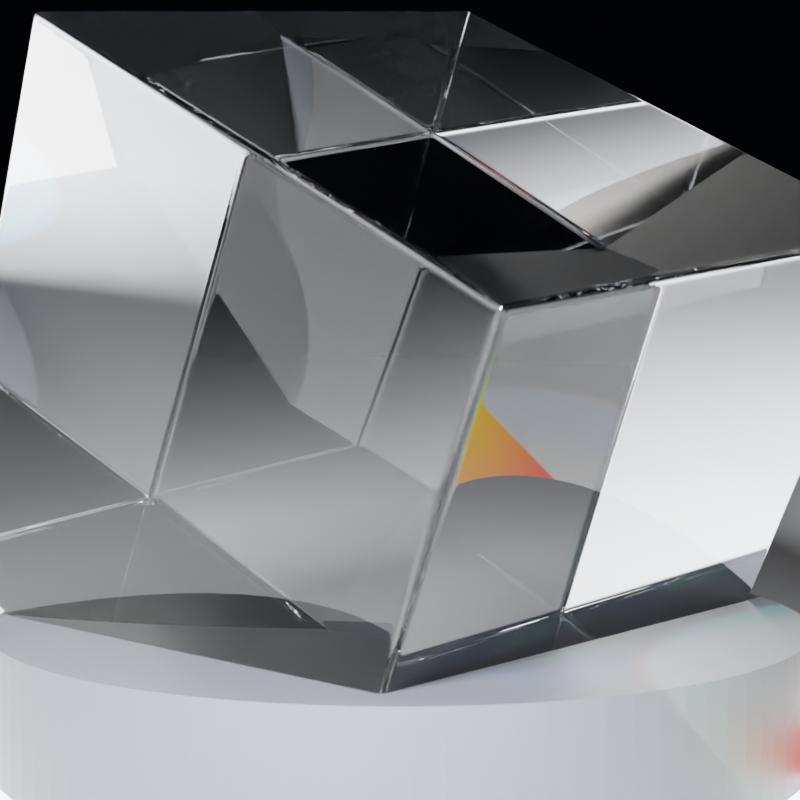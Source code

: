 # Source: agot-v05-podium-prism.blend  (saved by Blender 5.0.119; exported with 4.5.12 LTS)
import bpy
from mathutils import Matrix  # noqa: F401  (used for matrix-valued properties, if any)

bpy.ops.wm.read_factory_settings(use_empty=True)
scene = bpy.context.scene
scene.name = 'Scene'

# ---- collections
col_collection = bpy.data.collections.new('Collection'); scene.collection.children.link(col_collection)

# ---- materials (node trees are filled in below, after node groups)
mat_m_receiverfloor = bpy.data.materials.new('M_ReceiverFloor')
mat_m_agot_glass_dispersion = bpy.data.materials.new('M_AGOT_Glass_Dispersion')
mat_m_podiumgraphite = bpy.data.materials.new('M_PodiumGraphite')
mat_m_causticdecal = bpy.data.materials.new('M_CausticDecal')

# ---- material node trees
mat_m_receiverfloor.use_nodes = True; mat_m_receiverfloor.node_tree.nodes.clear()
_N = mat_m_receiverfloor.node_tree.nodes; _L = mat_m_receiverfloor.node_tree.links
n0 = _N.new('ShaderNodeOutputMaterial'); n0.name = 'Material Output'; n0.location = (0, 0)
n1 = _N.new('ShaderNodeBsdfPrincipled'); n1.name = 'Principled BSDF'; n1.location = (0, 0)
n1.inputs[0].default_value = (0.8, 0.82, 0.86, 1.0)
n1.inputs[2].default_value = 0.16
n1.inputs[13].default_value = 0.35
_L.new(n1.outputs[0], n0.inputs[0])
n0.is_active_output = True
mat_m_agot_glass_dispersion.use_nodes = True; mat_m_agot_glass_dispersion.node_tree.nodes.clear()
_N = mat_m_agot_glass_dispersion.node_tree.nodes; _L = mat_m_agot_glass_dispersion.node_tree.links
n0 = _N.new('ShaderNodeOutputMaterial'); n0.name = 'Material Output'; n0.location = (0, 0)
n1 = _N.new('ShaderNodeBsdfPrincipled'); n1.name = 'Principled BSDF'; n1.location = (0, 0)
n1.inputs[0].default_value = (1.0, 1.0, 1.0, 1.0)
n1.inputs[2].default_value = 0.006
n1.inputs[18].default_value = 1.0
n2 = _N.new('ShaderNodeVolumeAbsorption'); n2.name = 'Volume Absorption'; n2.location = (0, 0)
n2.inputs[0].default_value = (0.9, 0.96, 1.0, 1.0)
n2.inputs[1].default_value = 0.025
_L.new(n1.outputs[0], n0.inputs[0])
_L.new(n2.outputs[0], n0.inputs[1])
n0.is_active_output = True
mat_m_podiumgraphite.use_nodes = True; mat_m_podiumgraphite.node_tree.nodes.clear()
_N = mat_m_podiumgraphite.node_tree.nodes; _L = mat_m_podiumgraphite.node_tree.links
n0 = _N.new('ShaderNodeOutputMaterial'); n0.name = 'Material Output'; n0.location = (0, 0)
n1 = _N.new('ShaderNodeBsdfPrincipled'); n1.name = 'Principled BSDF'; n1.location = (0, 0)
n1.inputs[0].default_value = (0.06, 0.065, 0.075, 1.0)
n1.inputs[1].default_value = 0.08
n1.inputs[2].default_value = 0.38
_L.new(n1.outputs[0], n0.inputs[0])
n0.is_active_output = True
mat_m_causticdecal.use_nodes = True; mat_m_causticdecal.node_tree.nodes.clear()
_N = mat_m_causticdecal.node_tree.nodes; _L = mat_m_causticdecal.node_tree.links
n0 = _N.new('ShaderNodeOutputMaterial'); n0.name = 'Material Output'; n0.location = (0, 0)
n1 = _N.new('ShaderNodeTexCoord'); n1.name = 'Texture Coordinate'; n1.location = (0, 0)
n2 = _N.new('ShaderNodeMapping'); n2.name = 'Mapping'; n2.location = (0, 0)
n3 = _N.new('ShaderNodeTexGradient'); n3.name = 'Gradient Texture'; n3.location = (0, 0)
n4 = _N.new('ShaderNodeValToRGB'); n4.name = 'Color Ramp'; n4.location = (0, 0)
while len(n4.color_ramp.elements) > 1: n4.color_ramp.elements.remove(n4.color_ramp.elements[-1])
n4.color_ramp.elements[0].position = 0.05; n4.color_ramp.elements[0].color = (1.0, 0.05, 0.03, 1.0)
_e = n4.color_ramp.elements.new(0.33); _e.color = (1.0, 0.75, 0.05, 1.0)
_e = n4.color_ramp.elements.new(0.5); _e.color = (0.2, 1.0, 0.2, 1.0)
_e = n4.color_ramp.elements.new(0.67); _e.color = (0.15, 0.8, 1.0, 1.0)
_e = n4.color_ramp.elements.new(0.95); _e.color = (0.25, 0.2, 1.0, 1.0)
n5 = _N.new('ShaderNodeEmission'); n5.name = 'Emission'; n5.location = (0, 0)
n5.inputs[1].default_value = 4.8
n6 = _N.new('ShaderNodeBsdfTransparent'); n6.name = 'Transparent BSDF'; n6.location = (0, 0)
n7 = _N.new('ShaderNodeMath'); n7.name = 'Math'; n7.location = (0, 0)
n7.operation = 'MULTIPLY'
n7.inputs[1].default_value = 0.9
n8 = _N.new('ShaderNodeMixShader'); n8.name = 'Mix Shader'; n8.location = (0, 0)
_L.new(n1.outputs[3], n2.inputs[0])
_L.new(n2.outputs[0], n3.inputs[0])
_L.new(n3.outputs[1], n4.inputs[0])
_L.new(n4.outputs[0], n5.inputs[0])
_L.new(n4.outputs[1], n7.inputs[0])
_L.new(n7.outputs[0], n8.inputs[0])
_L.new(n6.outputs[0], n8.inputs[1])
_L.new(n5.outputs[0], n8.inputs[2])
_L.new(n8.outputs[0], n0.inputs[0])
n0.is_active_output = True

# ---- world
world_world = bpy.data.worlds.new('World'); scene.world = world_world
world_world.use_nodes = True; world_world.node_tree.nodes.clear()
_N = world_world.node_tree.nodes; _L = world_world.node_tree.links
n0 = _N.new('ShaderNodeOutputWorld'); n0.name = 'World Output'; n0.location = (200, 100)
n1 = _N.new('ShaderNodeBackground'); n1.name = 'Background'; n1.location = (-200, 100)
n1.inputs[0].default_value = (0.02, 0.025, 0.035, 1.0)
n1.inputs[1].default_value = 0.02
_L.new(n1.outputs[0], n0.inputs[0])
n0.is_active_output = True
world_world.color = (0.05088, 0.05088, 0.05088)
world_world.sun_shadow_jitter_overblur = 0.0

# ---- cameras
cam_camera = bpy.data.cameras.new('Camera')
cam_camera.clip_end = 100.0
cam_camera.lens = 78.0
cam_camera.ortho_scale = 7.314
cam_camera.dof.use_dof = True
cam_camera.dof.focus_distance = 6.0
cam_camera.dof.aperture_fstop = 3.2

# ---- lights
light_prism_key = bpy.data.lights.new('Prism_Key', 'AREA')
light_prism_key.energy = 2200.0
light_prism_key.shape = 'RECTANGLE'
light_prism_key.size = 1.6
light_prism_key.size_y = 0.22
light_warm_fill = bpy.data.lights.new('Warm_Fill', 'AREA')
light_warm_fill.color = (1.0, 0.97, 0.92)
light_warm_fill.energy = 100.0
light_warm_fill.shape = 'RECTANGLE'
light_warm_fill.size = 1.8
light_warm_fill.size_y = 1.0
light_cool_rim = bpy.data.lights.new('Cool_Rim', 'AREA')
light_cool_rim.color = (0.85, 0.92, 1.0)
light_cool_rim.energy = 260.0
light_cool_rim.shape = 'RECTANGLE'
light_cool_rim.size = 1.4
light_cool_rim.size_y = 0.4
light_cast_r = bpy.data.lights.new('Cast_R', 'SPOT')
light_cast_r.color = (1.0, 0.06, 0.05)
light_cast_r.energy = 1400.0
light_cast_r.spot_blend = 0.08
light_cast_r.spot_size = 0.1396
light_cast_g = bpy.data.lights.new('Cast_G', 'SPOT')
light_cast_g.color = (0.15, 1.0, 0.1)
light_cast_g.energy = 1300.0
light_cast_g.spot_blend = 0.08
light_cast_g.spot_size = 0.1396
light_cast_b = bpy.data.lights.new('Cast_B', 'SPOT')
light_cast_b.color = (0.12, 0.35, 1.0)
light_cast_b.energy = 1400.0
light_cast_b.spot_blend = 0.08
light_cast_b.spot_size = 0.1396
light_spec_r = bpy.data.lights.new('Spec_R', 'SPOT')
light_spec_r.color = (1.0, 0.05, 0.03)
light_spec_r.energy = 2200.0
light_spec_r.spot_blend = 0.05
light_spec_r.spot_size = 0.2094
light_spec_g = bpy.data.lights.new('Spec_G', 'SPOT')
light_spec_g.color = (0.2, 1.0, 0.1)
light_spec_g.energy = 2000.0
light_spec_g.spot_blend = 0.05
light_spec_g.spot_size = 0.2094
light_spec_b = bpy.data.lights.new('Spec_B', 'SPOT')
light_spec_b.color = (0.1, 0.45, 1.0)
light_spec_b.energy = 2200.0
light_spec_b.spot_blend = 0.05
light_spec_b.spot_size = 0.2094

# ---- meshes
me_plane = bpy.data.meshes.new('Plane')
me_plane.from_pydata([(-6.0, -6.0, 0.0), (6.0, -6.0, 0.0), (-6.0, 6.0, 0.0), (6.0, 6.0, 0.0)], [], [(0, 1, 3, 2)])
_uv = me_plane.uv_layers.new(name='UVMap')
_uv.uv.foreach_set('vector', [0.0, 0.0, 1.0, 0.0, 1.0, 1.0, 0.0, 1.0])
me_plane.materials.append(mat_m_receiverfloor)
me_plane.update()
me_cube_001 = bpy.data.meshes.new('Cube.001')
me_cube_001.from_pydata([(-1.1, -1.1, -1.1), (-1.1, -1.1, 1.1), (-1.1, 1.1, -1.1), (-1.1, 1.1, 1.1), (1.1, -1.1, -1.1), (1.1, -1.1, 1.1), (1.1, 1.1, -1.1), (1.1, 1.1, 1.1)], [], [(0, 1, 3, 2), (2, 3, 7, 6), (6, 7, 5, 4), (4, 5, 1, 0), (2, 6, 4, 0), (7, 3, 1, 5)])
_uv = me_cube_001.uv_layers.new(name='UVMap')
_uv.uv.foreach_set('vector', [0.375, 0.0, 0.625, 0.0, 0.625, 0.25, 0.375, 0.25, 0.375, 0.25, 0.625, 0.25, 0.625, 0.5, 0.375, 0.5, 0.375, 0.5, 0.625, 0.5, 0.625, 0.75, 0.375, 0.75, 0.375, 0.75, 0.625, 0.75, 0.625, 1.0, 0.375, 1.0, 0.125, 0.5, 0.375, 0.5, 0.375, 0.75, 0.125, 0.75, 0.625, 0.5, 0.875, 0.5, 0.875, 0.75, 0.625, 0.75])
me_cube_001.materials.append(mat_m_agot_glass_dispersion)
me_cube_001.update()
me_cylinder = bpy.data.meshes.new('Cylinder')
me_cylinder.from_pydata([(0.0, 1.08, -0.17), (0.0, 1.08, 0.17), (0.07064, 1.078, -0.17), (0.07064, 1.078, 0.17), (0.141, 1.071, -0.17), (0.141, 1.071, 0.17), (0.2107, 1.059, -0.17), (0.2107, 1.059, 0.17), (0.2795, 1.043, -0.17), (0.2795, 1.043, 0.17), (0.3472, 1.023, -0.17), (0.3472, 1.023, 0.17), (0.4133, 0.9978, -0.17), (0.4133, 0.9978, 0.17), (0.4777, 0.9686, -0.17), (0.4777, 0.9686, 0.17), (0.54, 0.9353, -0.17), (0.54, 0.9353, 0.17), (0.6, 0.898, -0.17), (0.6, 0.898, 0.17), (0.6575, 0.8568, -0.17), (0.6575, 0.8568, 0.17), (0.7121, 0.812, -0.17), (0.7121, 0.812, 0.17), (0.7637, 0.7637, -0.17), (0.7637, 0.7637, 0.17), (0.812, 0.7121, -0.17), (0.812, 0.7121, 0.17), (0.8568, 0.6575, -0.17), (0.8568, 0.6575, 0.17), (0.898, 0.6, -0.17), (0.898, 0.6, 0.17), (0.9353, 0.54, -0.17), (0.9353, 0.54, 0.17), (0.9686, 0.4777, -0.17), (0.9686, 0.4777, 0.17), (0.9978, 0.4133, -0.17), (0.9978, 0.4133, 0.17), (1.023, 0.3472, -0.17), (1.023, 0.3472, 0.17), (1.043, 0.2795, -0.17), (1.043, 0.2795, 0.17), (1.059, 0.2107, -0.17), (1.059, 0.2107, 0.17), (1.071, 0.141, -0.17), (1.071, 0.141, 0.17), (1.078, 0.07064, -0.17), (1.078, 0.07064, 0.17), (1.08, 0.0, -0.17), (1.08, 0.0, 0.17), (1.078, -0.07064, -0.17), (1.078, -0.07064, 0.17), (1.071, -0.141, -0.17), (1.071, -0.141, 0.17), (1.059, -0.2107, -0.17), (1.059, -0.2107, 0.17), (1.043, -0.2795, -0.17), (1.043, -0.2795, 0.17), (1.023, -0.3472, -0.17), (1.023, -0.3472, 0.17), (0.9978, -0.4133, -0.17), (0.9978, -0.4133, 0.17), (0.9686, -0.4777, -0.17), (0.9686, -0.4777, 0.17), (0.9353, -0.54, -0.17), (0.9353, -0.54, 0.17), (0.898, -0.6, -0.17), (0.898, -0.6, 0.17), (0.8568, -0.6575, -0.17), (0.8568, -0.6575, 0.17), (0.812, -0.7121, -0.17), (0.812, -0.7121, 0.17), (0.7637, -0.7637, -0.17), (0.7637, -0.7637, 0.17), (0.7121, -0.812, -0.17), (0.7121, -0.812, 0.17), (0.6575, -0.8568, -0.17), (0.6575, -0.8568, 0.17), (0.6, -0.898, -0.17), (0.6, -0.898, 0.17), (0.54, -0.9353, -0.17), (0.54, -0.9353, 0.17), (0.4777, -0.9686, -0.17), (0.4777, -0.9686, 0.17), (0.4133, -0.9978, -0.17), (0.4133, -0.9978, 0.17), (0.3472, -1.023, -0.17), (0.3472, -1.023, 0.17), (0.2795, -1.043, -0.17), (0.2795, -1.043, 0.17), (0.2107, -1.059, -0.17), (0.2107, -1.059, 0.17), (0.141, -1.071, -0.17), (0.141, -1.071, 0.17), (0.07064, -1.078, -0.17), (0.07064, -1.078, 0.17), (0.0, -1.08, -0.17), (0.0, -1.08, 0.17), (-0.07064, -1.078, -0.17), (-0.07064, -1.078, 0.17), (-0.141, -1.071, -0.17), (-0.141, -1.071, 0.17), (-0.2107, -1.059, -0.17), (-0.2107, -1.059, 0.17), (-0.2795, -1.043, -0.17), (-0.2795, -1.043, 0.17), (-0.3472, -1.023, -0.17), (-0.3472, -1.023, 0.17), (-0.4133, -0.9978, -0.17), (-0.4133, -0.9978, 0.17), (-0.4777, -0.9686, -0.17), (-0.4777, -0.9686, 0.17), (-0.54, -0.9353, -0.17), (-0.54, -0.9353, 0.17), (-0.6, -0.898, -0.17), (-0.6, -0.898, 0.17), (-0.6575, -0.8568, -0.17), (-0.6575, -0.8568, 0.17), (-0.7121, -0.812, -0.17), (-0.7121, -0.812, 0.17), (-0.7637, -0.7637, -0.17), (-0.7637, -0.7637, 0.17), (-0.812, -0.7121, -0.17), (-0.812, -0.7121, 0.17), (-0.8568, -0.6575, -0.17), (-0.8568, -0.6575, 0.17), (-0.898, -0.6, -0.17), (-0.898, -0.6, 0.17), (-0.9353, -0.54, -0.17), (-0.9353, -0.54, 0.17), (-0.9686, -0.4777, -0.17), (-0.9686, -0.4777, 0.17), (-0.9978, -0.4133, -0.17), (-0.9978, -0.4133, 0.17), (-1.023, -0.3472, -0.17), (-1.023, -0.3472, 0.17), (-1.043, -0.2795, -0.17), (-1.043, -0.2795, 0.17), (-1.059, -0.2107, -0.17), (-1.059, -0.2107, 0.17), (-1.071, -0.141, -0.17), (-1.071, -0.141, 0.17), (-1.078, -0.07064, -0.17), (-1.078, -0.07064, 0.17), (-1.08, 0.0, -0.17), (-1.08, 0.0, 0.17), (-1.078, 0.07064, -0.17), (-1.078, 0.07064, 0.17), (-1.071, 0.141, -0.17), (-1.071, 0.141, 0.17), (-1.059, 0.2107, -0.17), (-1.059, 0.2107, 0.17), (-1.043, 0.2795, -0.17), (-1.043, 0.2795, 0.17), (-1.023, 0.3472, -0.17), (-1.023, 0.3472, 0.17), (-0.9978, 0.4133, -0.17), (-0.9978, 0.4133, 0.17), (-0.9686, 0.4777, -0.17), (-0.9686, 0.4777, 0.17), (-0.9353, 0.54, -0.17), (-0.9353, 0.54, 0.17), (-0.898, 0.6, -0.17), (-0.898, 0.6, 0.17), (-0.8568, 0.6575, -0.17), (-0.8568, 0.6575, 0.17), (-0.812, 0.7121, -0.17), (-0.812, 0.7121, 0.17), (-0.7637, 0.7637, -0.17), (-0.7637, 0.7637, 0.17), (-0.7121, 0.812, -0.17), (-0.7121, 0.812, 0.17), (-0.6575, 0.8568, -0.17), (-0.6575, 0.8568, 0.17), (-0.6, 0.898, -0.17), (-0.6, 0.898, 0.17), (-0.54, 0.9353, -0.17), (-0.54, 0.9353, 0.17), (-0.4777, 0.9686, -0.17), (-0.4777, 0.9686, 0.17), (-0.4133, 0.9978, -0.17), (-0.4133, 0.9978, 0.17), (-0.3472, 1.023, -0.17), (-0.3472, 1.023, 0.17), (-0.2795, 1.043, -0.17), (-0.2795, 1.043, 0.17), (-0.2107, 1.059, -0.17), (-0.2107, 1.059, 0.17), (-0.141, 1.071, -0.17), (-0.141, 1.071, 0.17), (-0.07064, 1.078, -0.17), (-0.07064, 1.078, 0.17)], [], [(0, 1, 3, 2), (2, 3, 5, 4), (4, 5, 7, 6), (6, 7, 9, 8), (8, 9, 11, 10), (10, 11, 13, 12), (12, 13, 15, 14), (14, 15, 17, 16), (16, 17, 19, 18), (18, 19, 21, 20), (20, 21, 23, 22), (22, 23, 25, 24), (24, 25, 27, 26), (26, 27, 29, 28), (28, 29, 31, 30), (30, 31, 33, 32), (32, 33, 35, 34), (34, 35, 37, 36), (36, 37, 39, 38), (38, 39, 41, 40), (40, 41, 43, 42), (42, 43, 45, 44), (44, 45, 47, 46), (46, 47, 49, 48), (48, 49, 51, 50), (50, 51, 53, 52), (52, 53, 55, 54), (54, 55, 57, 56), (56, 57, 59, 58), (58, 59, 61, 60), (60, 61, 63, 62), (62, 63, 65, 64), (64, 65, 67, 66), (66, 67, 69, 68), (68, 69, 71, 70), (70, 71, 73, 72), (72, 73, 75, 74), (74, 75, 77, 76), (76, 77, 79, 78), (78, 79, 81, 80), (80, 81, 83, 82), (82, 83, 85, 84), (84, 85, 87, 86), (86, 87, 89, 88), (88, 89, 91, 90), (90, 91, 93, 92), (92, 93, 95, 94), (94, 95, 97, 96), (96, 97, 99, 98), (98, 99, 101, 100), (100, 101, 103, 102), (102, 103, 105, 104), (104, 105, 107, 106), (106, 107, 109, 108), (108, 109, 111, 110), (110, 111, 113, 112), (112, 113, 115, 114), (114, 115, 117, 116), (116, 117, 119, 118), (118, 119, 121, 120), (120, 121, 123, 122), (122, 123, 125, 124), (124, 125, 127, 126), (126, 127, 129, 128), (128, 129, 131, 130), (130, 131, 133, 132), (132, 133, 135, 134), (134, 135, 137, 136), (136, 137, 139, 138), (138, 139, 141, 140), (140, 141, 143, 142), (142, 143, 145, 144), (144, 145, 147, 146), (146, 147, 149, 148), (148, 149, 151, 150), (150, 151, 153, 152), (152, 153, 155, 154), (154, 155, 157, 156), (156, 157, 159, 158), (158, 159, 161, 160), (160, 161, 163, 162), (162, 163, 165, 164), (164, 165, 167, 166), (166, 167, 169, 168), (168, 169, 171, 170), (170, 171, 173, 172), (172, 173, 175, 174), (174, 175, 177, 176), (176, 177, 179, 178), (178, 179, 181, 180), (180, 181, 183, 182), (182, 183, 185, 184), (184, 185, 187, 186), (186, 187, 189, 188), (3, 1, 191, 189, 187, 185, 183, 181, 179, 177, 175, 173, 171, 169, 167, 165, 163, 161, 159, 157, 155, 153, 151, 149, 147, 145, 143, 141, 139, 137, 135, 133, 131, 129, 127, 125, 123, 121, 119, 117, 115, 113, 111, 109, 107, 105, 103, 101, 99, 97, 95, 93, 91, 89, 87, 85, 83, 81, 79, 77, 75, 73, 71, 69, 67, 65, 63, 61, 59, 57, 55, 53, 51, 49, 47, 45, 43, 41, 39, 37, 35, 33, 31, 29, 27, 25, 23, 21, 19, 17, 15, 13, 11, 9, 7, 5), (188, 189, 191, 190), (190, 191, 1, 0), (0, 2, 4, 6, 8, 10, 12, 14, 16, 18, 20, 22, 24, 26, 28, 30, 32, 34, 36, 38, 40, 42, 44, 46, 48, 50, 52, 54, 56, 58, 60, 62, 64, 66, 68, 70, 72, 74, 76, 78, 80, 82, 84, 86, 88, 90, 92, 94, 96, 98, 100, 102, 104, 106, 108, 110, 112, 114, 116, 118, 120, 122, 124, 126, 128, 130, 132, 134, 136, 138, 140, 142, 144, 146, 148, 150, 152, 154, 156, 158, 160, 162, 164, 166, 168, 170, 172, 174, 176, 178, 180, 182, 184, 186, 188, 190)])
_uv = me_cylinder.uv_layers.new(name='UVMap')
_uv.uv.foreach_set('vector', [1.0, 0.5, 1.0, 1.0, 0.9896, 1.0, 0.9896, 0.5, 0.9896, 0.5, 0.9896, 1.0, 0.9792, 1.0, 0.9792, 0.5, 0.9792, 0.5, 0.9792, 1.0, 0.9687, 1.0, 0.9687, 0.5, 0.9687, 0.5, 0.9687, 1.0, 0.9583, 1.0, 0.9583, 0.5, 0.9583, 0.5, 0.9583, 1.0, 0.9479, 1.0, 0.9479, 0.5, 0.9479, 0.5, 0.9479, 1.0, 0.9375, 1.0, 0.9375, 0.5, 0.9375, 0.5, 0.9375, 1.0, 0.9271, 1.0, 0.9271, 0.5, 0.9271, 0.5, 0.9271, 1.0, 0.9167, 1.0, 0.9167, 0.5, 0.9167, 0.5, 0.9167, 1.0, 0.9062, 1.0, 0.9062, 0.5, 0.9062, 0.5, 0.9062, 1.0, 0.8958, 1.0, 0.8958, 0.5, 0.8958, 0.5, 0.8958, 1.0, 0.8854, 1.0, 0.8854, 0.5, 0.8854, 0.5, 0.8854, 1.0, 0.875, 1.0, 0.875, 0.5, 0.875, 0.5, 0.875, 1.0, 0.8646, 1.0, 0.8646, 0.5, 0.8646, 0.5, 0.8646, 1.0, 0.8542, 1.0, 0.8542, 0.5, 0.8542, 0.5, 0.8542, 1.0, 0.8437, 1.0, 0.8437, 0.5, 0.8437, 0.5, 0.8437, 1.0, 0.8333, 1.0, 0.8333, 0.5, 0.8333, 0.5, 0.8333, 1.0, 0.8229, 1.0, 0.8229, 0.5, 0.8229, 0.5, 0.8229, 1.0, 0.8125, 1.0, 0.8125, 0.5, 0.8125, 0.5, 0.8125, 1.0, 0.8021, 1.0, 0.8021, 0.5, 0.8021, 0.5, 0.8021, 1.0, 0.7917, 1.0, 0.7917, 0.5, 0.7917, 0.5, 0.7917, 1.0, 0.7812, 1.0, 0.7812, 0.5, 0.7812, 0.5, 0.7812, 1.0, 0.7708, 1.0, 0.7708, 0.5, 0.7708, 0.5, 0.7708, 1.0, 0.7604, 1.0, 0.7604, 0.5, 0.7604, 0.5, 0.7604, 1.0, 0.75, 1.0, 0.75, 0.5, 0.75, 0.5, 0.75, 1.0, 0.7396, 1.0, 0.7396, 0.5, 0.7396, 0.5, 0.7396, 1.0, 0.7292, 1.0, 0.7292, 0.5, 0.7292, 0.5, 0.7292, 1.0, 0.7187, 1.0, 0.7187, 0.5, 0.7187, 0.5, 0.7187, 1.0, 0.7083, 1.0, 0.7083, 0.5, 0.7083, 0.5, 0.7083, 1.0, 0.6979, 1.0, 0.6979, 0.5, 0.6979, 0.5, 0.6979, 1.0, 0.6875, 1.0, 0.6875, 0.5, 0.6875, 0.5, 0.6875, 1.0, 0.6771, 1.0, 0.6771, 0.5, 0.6771, 0.5, 0.6771, 1.0, 0.6667, 1.0, 0.6667, 0.5, 0.6667, 0.5, 0.6667, 1.0, 0.6562, 1.0, 0.6562, 0.5, 0.6562, 0.5, 0.6562, 1.0, 0.6458, 1.0, 0.6458, 0.5, 0.6458, 0.5, 0.6458, 1.0, 0.6354, 1.0, 0.6354, 0.5, 0.6354, 0.5, 0.6354, 1.0, 0.625, 1.0, 0.625, 0.5, 0.625, 0.5, 0.625, 1.0, 0.6146, 1.0, 0.6146, 0.5, 0.6146, 0.5, 0.6146, 1.0, 0.6042, 1.0, 0.6042, 0.5, 0.6042, 0.5, 0.6042, 1.0, 0.5937, 1.0, 0.5937, 0.5, 0.5937, 0.5, 0.5937, 1.0, 0.5833, 1.0, 0.5833, 0.5, 0.5833, 0.5, 0.5833, 1.0, 0.5729, 1.0, 0.5729, 0.5, 0.5729, 0.5, 0.5729, 1.0, 0.5625, 1.0, 0.5625, 0.5, 0.5625, 0.5, 0.5625, 1.0, 0.5521, 1.0, 0.5521, 0.5, 0.5521, 0.5, 0.5521, 1.0, 0.5417, 1.0, 0.5417, 0.5, 0.5417, 0.5, 0.5417, 1.0, 0.5312, 1.0, 0.5312, 0.5, 0.5312, 0.5, 0.5312, 1.0, 0.5208, 1.0, 0.5208, 0.5, 0.5208, 0.5, 0.5208, 1.0, 0.5104, 1.0, 0.5104, 0.5, 0.5104, 0.5, 0.5104, 1.0, 0.5, 1.0, 0.5, 0.5, 0.5, 0.5, 0.5, 1.0, 0.4896, 1.0, 0.4896, 0.5, 0.4896, 0.5, 0.4896, 1.0, 0.4792, 1.0, 0.4792, 0.5, 0.4792, 0.5, 0.4792, 1.0, 0.4687, 1.0, 0.4687, 0.5, 0.4687, 0.5, 0.4687, 1.0, 0.4583, 1.0, 0.4583, 0.5, 0.4583, 0.5, 0.4583, 1.0, 0.4479, 1.0, 0.4479, 0.5, 0.4479, 0.5, 0.4479, 1.0, 0.4375, 1.0, 0.4375, 0.5, 0.4375, 0.5, 0.4375, 1.0, 0.4271, 1.0, 0.4271, 0.5, 0.4271, 0.5, 0.4271, 1.0, 0.4167, 1.0, 0.4167, 0.5, 0.4167, 0.5, 0.4167, 1.0, 0.4062, 1.0, 0.4062, 0.5, 0.4062, 0.5, 0.4062, 1.0, 0.3958, 1.0, 0.3958, 0.5, 0.3958, 0.5, 0.3958, 1.0, 0.3854, 1.0, 0.3854, 0.5, 0.3854, 0.5, 0.3854, 1.0, 0.375, 1.0, 0.375, 0.5, 0.375, 0.5, 0.375, 1.0, 0.3646, 1.0, 0.3646, 0.5, 0.3646, 0.5, 0.3646, 1.0, 0.3542, 1.0, 0.3542, 0.5, 0.3542, 0.5, 0.3542, 1.0, 0.3437, 1.0, 0.3437, 0.5, 0.3437, 0.5, 0.3437, 1.0, 0.3333, 1.0, 0.3333, 0.5, 0.3333, 0.5, 0.3333, 1.0, 0.3229, 1.0, 0.3229, 0.5, 0.3229, 0.5, 0.3229, 1.0, 0.3125, 1.0, 0.3125, 0.5, 0.3125, 0.5, 0.3125, 1.0, 0.3021, 1.0, 0.3021, 0.5, 0.3021, 0.5, 0.3021, 1.0, 0.2917, 1.0, 0.2917, 0.5, 0.2917, 0.5, 0.2917, 1.0, 0.2812, 1.0, 0.2812, 0.5, 0.2812, 0.5, 0.2812, 1.0, 0.2708, 1.0, 0.2708, 0.5, 0.2708, 0.5, 0.2708, 1.0, 0.2604, 1.0, 0.2604, 0.5, 0.2604, 0.5, 0.2604, 1.0, 0.25, 1.0, 0.25, 0.5, 0.25, 0.5, 0.25, 1.0, 0.2396, 1.0, 0.2396, 0.5, 0.2396, 0.5, 0.2396, 1.0, 0.2292, 1.0, 0.2292, 0.5, 0.2292, 0.5, 0.2292, 1.0, 0.2187, 1.0, 0.2187, 0.5, 0.2187, 0.5, 0.2187, 1.0, 0.2083, 1.0, 0.2083, 0.5, 0.2083, 0.5, 0.2083, 1.0, 0.1979, 1.0, 0.1979, 0.5, 0.1979, 0.5, 0.1979, 1.0, 0.1875, 1.0, 0.1875, 0.5, 0.1875, 0.5, 0.1875, 1.0, 0.1771, 1.0, 0.1771, 0.5, 0.1771, 0.5, 0.1771, 1.0, 0.1667, 1.0, 0.1667, 0.5, 0.1667, 0.5, 0.1667, 1.0, 0.1562, 1.0, 0.1562, 0.5, 0.1562, 0.5, 0.1562, 1.0, 0.1458, 1.0, 0.1458, 0.5, 0.1458, 0.5, 0.1458, 1.0, 0.1354, 1.0, 0.1354, 0.5, 0.1354, 0.5, 0.1354, 1.0, 0.125, 1.0, 0.125, 0.5, 0.125, 0.5, 0.125, 1.0, 0.1146, 1.0, 0.1146, 0.5, 0.1146, 0.5, 0.1146, 1.0, 0.1042, 1.0, 0.1042, 0.5, 0.1042, 0.5, 0.1042, 1.0, 0.09375, 1.0, 0.09375, 0.5, 0.09375, 0.5, 0.09375, 1.0, 0.08333, 1.0, 0.08333, 0.5, 0.08333, 0.5, 0.08333, 1.0, 0.07292, 1.0, 0.07292, 0.5, 0.07292, 0.5, 0.07292, 1.0, 0.0625, 1.0, 0.0625, 0.5, 0.0625, 0.5, 0.0625, 1.0, 0.05208, 1.0, 0.05208, 0.5, 0.05208, 0.5, 0.05208, 1.0, 0.04167, 1.0, 0.04167, 0.5, 0.04167, 0.5, 0.04167, 1.0, 0.03125, 1.0, 0.03125, 0.5, 0.03125, 0.5, 0.03125, 1.0, 0.02083, 1.0, 0.02083, 0.5, 0.2657, 0.4895, 0.25, 0.49, 0.2343, 0.4895, 0.2187, 0.4879, 0.2032, 0.4854, 0.1879, 0.4818, 0.1729, 0.4773, 0.1582, 0.4717, 0.1439, 0.4652, 0.13, 0.4578, 0.1167, 0.4496, 0.1039, 0.4404, 0.09176, 0.4304, 0.08029, 0.4197, 0.06956, 0.4082, 0.0596, 0.3961, 0.05045, 0.3833, 0.04215, 0.37, 0.03475, 0.3561, 0.02827, 0.3418, 0.02274, 0.3271, 0.01818, 0.3121, 0.01461, 0.2968, 0.01205, 0.2813, 0.01051, 0.2657, 0.01, 0.25, 0.01051, 0.2343, 0.01205, 0.2187, 0.01461, 0.2032, 0.01818, 0.1879, 0.02274, 0.1729, 0.02827, 0.1582, 0.03475, 0.1439, 0.04215, 0.13, 0.05045, 0.1167, 0.0596, 0.1039, 0.06956, 0.09176, 0.08029, 0.08029, 0.09176, 0.06956, 0.1039, 0.0596, 0.1167, 0.05045, 0.13, 0.04215, 0.1439, 0.03475, 0.1582, 0.02827, 0.1729, 0.02274, 0.1879, 0.01818, 0.2032, 0.01461, 0.2187, 0.01205, 0.2343, 0.01051, 0.25, 0.01, 0.2657, 0.01051, 0.2813, 0.01205, 0.2968, 0.01461, 0.3121, 0.01818, 0.3271, 0.02274, 0.3418, 0.02827, 0.3561, 0.03475, 0.37, 0.04215, 0.3833, 0.05045, 0.3961, 0.0596, 0.4082, 0.06956, 0.4197, 0.08029, 0.4304, 0.09176, 0.4404, 0.1039, 0.4496, 0.1167, 0.4578, 0.13, 0.4652, 0.1439, 0.4717, 0.1582, 0.4773, 0.1729, 0.4818, 0.1879, 0.4854, 0.2032, 0.4879, 0.2187, 0.4895, 0.2343, 0.49, 0.25, 0.4895, 0.2657, 0.4879, 0.2813, 0.4854, 0.2968, 0.4818, 0.3121, 0.4773, 0.3271, 0.4717, 0.3418, 0.4652, 0.3561, 0.4578, 0.37, 0.4496, 0.3833, 0.4404, 0.3961, 0.4304, 0.4082, 0.4197, 0.4197, 0.4082, 0.4304, 0.3961, 0.4404, 0.3833, 0.4496, 0.37, 0.4578, 0.3561, 0.4652, 0.3418, 0.4717, 0.3271, 0.4773, 0.3121, 0.4818, 0.2968, 0.4854, 0.2813, 0.4879, 0.02083, 0.5, 0.02083, 1.0, 0.01042, 1.0, 0.01042, 0.5, 0.01042, 0.5, 0.01042, 1.0, -7.469e-07, 1.0, -7.469e-07, 0.5, 0.75, 0.49, 0.7657, 0.4895, 0.7813, 0.4879, 0.7968, 0.4854, 0.8121, 0.4818, 0.8271, 0.4773, 0.8418, 0.4717, 0.8561, 0.4652, 0.87, 0.4578, 0.8833, 0.4496, 0.8961, 0.4404, 0.9082, 0.4304, 0.9197, 0.4197, 0.9304, 0.4082, 0.9404, 0.3961, 0.9496, 0.3833, 0.9578, 0.37, 0.9652, 0.3561, 0.9717, 0.3418, 0.9773, 0.3271, 0.9818, 0.3121, 0.9854, 0.2968, 0.9879, 0.2813, 0.9895, 0.2657, 0.99, 0.25, 0.9895, 0.2343, 0.9879, 0.2187, 0.9854, 0.2032, 0.9818, 0.1879, 0.9773, 0.1729, 0.9717, 0.1582, 0.9652, 0.1439, 0.9578, 0.13, 0.9496, 0.1167, 0.9404, 0.1039, 0.9304, 0.09176, 0.9197, 0.08029, 0.9082, 0.06956, 0.8961, 0.0596, 0.8833, 0.05045, 0.87, 0.04215, 0.8561, 0.03475, 0.8418, 0.02827, 0.8271, 0.02274, 0.8121, 0.01818, 0.7968, 0.01461, 0.7813, 0.01205, 0.7657, 0.01051, 0.75, 0.01, 0.7343, 0.01051, 0.7187, 0.01205, 0.7032, 0.01461, 0.6879, 0.01818, 0.6729, 0.02274, 0.6582, 0.02827, 0.6439, 0.03475, 0.63, 0.04215, 0.6167, 0.05045, 0.6039, 0.0596, 0.5918, 0.06956, 0.5803, 0.08029, 0.5696, 0.09176, 0.5596, 0.1039, 0.5504, 0.1167, 0.5422, 0.13, 0.5348, 0.1439, 0.5283, 0.1582, 0.5227, 0.1729, 0.5182, 0.1879, 0.5146, 0.2032, 0.5121, 0.2187, 0.5105, 0.2343, 0.51, 0.25, 0.5105, 0.2657, 0.5121, 0.2813, 0.5146, 0.2968, 0.5182, 0.3121, 0.5227, 0.3271, 0.5283, 0.3418, 0.5348, 0.3561, 0.5422, 0.37, 0.5504, 0.3833, 0.5596, 0.3961, 0.5696, 0.4082, 0.5803, 0.4197, 0.5918, 0.4304, 0.6039, 0.4404, 0.6167, 0.4496, 0.63, 0.4578, 0.6439, 0.4652, 0.6582, 0.4717, 0.6729, 0.4773, 0.6879, 0.4818, 0.7032, 0.4854, 0.7187, 0.4879, 0.7343, 0.4895])
me_cylinder.materials.append(mat_m_podiumgraphite)
me_cylinder.update()
me_plane_001 = bpy.data.meshes.new('Plane.001')
me_plane_001.from_pydata([(-0.5, -0.5, 0.0), (0.5, -0.5, 0.0), (-0.5, 0.5, 0.0), (0.5, 0.5, 0.0)], [], [(0, 1, 3, 2)])
_uv = me_plane_001.uv_layers.new(name='UVMap')
_uv.uv.foreach_set('vector', [0.0, 0.0, 1.0, 0.0, 1.0, 1.0, 0.0, 1.0])
me_plane_001.materials.append(mat_m_causticdecal)
me_plane_001.update()

# ---- objects
ob_camera = bpy.data.objects.new('Camera', cam_camera)
ob_floor = bpy.data.objects.new('Floor', me_plane)
ob_agot_glasscube = bpy.data.objects.new('AGOT_GlassCube', me_cube_001)
ob_podium = bpy.data.objects.new('Podium', me_cylinder)
ob_prism_key = bpy.data.objects.new('Prism_Key', light_prism_key)
ob_warm_fill = bpy.data.objects.new('Warm_Fill', light_warm_fill)
ob_cool_rim = bpy.data.objects.new('Cool_Rim', light_cool_rim)
ob_cast_r = bpy.data.objects.new('Cast_R', light_cast_r)
ob_cast_g = bpy.data.objects.new('Cast_G', light_cast_g)
ob_cast_b = bpy.data.objects.new('Cast_B', light_cast_b)
ob_cast_r_tgt = bpy.data.objects.new('Cast_R_TGT', None)
ob_cast_g_tgt = bpy.data.objects.new('Cast_G_TGT', None)
ob_cast_b_tgt = bpy.data.objects.new('Cast_B_TGT', None)
ob_spec_target = bpy.data.objects.new('Spec_Target', None)
ob_spec_r = bpy.data.objects.new('Spec_R', light_spec_r)
ob_spec_g = bpy.data.objects.new('Spec_G', light_spec_g)
ob_spec_b = bpy.data.objects.new('Spec_B', light_spec_b)
ob_caustic_decal = bpy.data.objects.new('Caustic_Decal', me_plane_001)

# ---- transforms, parenting, visibility, modifiers, constraints
ob_camera.location = (3.6, -2.9, 1.15)
ob_camera.rotation_euler = (1.257, 0.0, 1.161)
ob_camera.lock_rotations_4d = False
ob_camera.empty_display_type = 'ARROWS'
ob_camera.color = (0.0, 0.0, 0.0, 0.0)
ob_camera.display_type = 'WIRE'
ob_camera.lineart.crease_threshold = 0.0
_c = ob_camera.constraints.new('TRACK_TO'); _c.name = 'Track To'
_c.target = ob_agot_glasscube
ob_floor.location = (0.0, 0.0, 0.0)
ob_floor.scale = (6.0, 6.0, 1.0)
ob_agot_glasscube.location = (0.0, 0.0, 0.92)
ob_agot_glasscube.rotation_euler = (0.1396, 0.4712, 0.192)
ob_agot_glasscube.scale = (0.72, 0.72, 0.72)
_m = ob_agot_glasscube.modifiers.new('Bevel', 'BEVEL')
_m.width = 0.055
_m.width_pct = 0.055
_m.segments = 6
_m.limit_method = 'NONE'
_m.profile = 0.8
_m = ob_agot_glasscube.modifiers.new('Subsurf', 'SUBSURF')
_m.levels = 2
ob_podium.location = (0.0, 0.0, 0.17)
ob_prism_key.location = (2.7, -3.4, 3.45)
ob_prism_key.rotation_euler = (1.012, 0.0, 0.6283)
_c = ob_prism_key.constraints.new('TRACK_TO'); _c.name = 'Track To'
_c.target = ob_agot_glasscube
ob_warm_fill.location = (-2.6, -2.2, 1.8)
ob_warm_fill.rotation_euler = (1.361, 0.0, -0.5236)
ob_cool_rim.location = (0.4, 3.0, 2.8)
ob_cool_rim.rotation_euler = (2.094, 0.0, 3.142)
ob_cast_r.location = (2.55, -3.15, 3.2)
_c = ob_cast_r.constraints.new('DAMPED_TRACK'); _c.name = 'Damped Track'
_c.target = ob_cast_r_tgt
_c.track_axis = 'TRACK_NEGATIVE_Z'
ob_cast_g.location = (2.55, -3.15, 3.2)
_c = ob_cast_g.constraints.new('DAMPED_TRACK'); _c.name = 'Damped Track'
_c.target = ob_cast_g_tgt
_c.track_axis = 'TRACK_NEGATIVE_Z'
ob_cast_b.location = (2.55, -3.15, 3.2)
_c = ob_cast_b.constraints.new('DAMPED_TRACK'); _c.name = 'Damped Track'
_c.target = ob_cast_b_tgt
_c.track_axis = 'TRACK_NEGATIVE_Z'
ob_cast_r_tgt.location = (-0.35, 0.55, 0.02)
ob_cast_g_tgt.location = (0.05, 0.48, 0.02)
ob_cast_b_tgt.location = (0.38, 0.42, 0.02)
ob_spec_target.location = (0.9, 0.95, 0.02)
ob_spec_r.location = (1.98, -2.8, 2.6)
_c = ob_spec_r.constraints.new('TRACK_TO'); _c.name = 'Track To'
_c.active = True
_c.target = ob_spec_target
ob_spec_g.location = (2.2, -2.8, 2.6)
_c = ob_spec_g.constraints.new('TRACK_TO'); _c.name = 'Track To'
_c.active = True
_c.target = ob_spec_target
ob_spec_b.location = (2.42, -2.8, 2.6)
_c = ob_spec_b.constraints.new('TRACK_TO'); _c.name = 'Track To'
_c.active = True
_c.target = ob_spec_target
ob_caustic_decal.location = (0.95, 0.78, 0.022)
ob_caustic_decal.rotation_euler = (0.0, 0.0, -0.2793)
ob_caustic_decal.scale = (1.45, 0.42, 1.0)
cam_camera.dof.focus_object = ob_agot_glasscube

# ---- collection membership
col_collection.objects.link(ob_camera)
col_collection.objects.link(ob_floor)
col_collection.objects.link(ob_agot_glasscube)
col_collection.objects.link(ob_podium)
col_collection.objects.link(ob_prism_key)
col_collection.objects.link(ob_warm_fill)
col_collection.objects.link(ob_cool_rim)
col_collection.objects.link(ob_cast_r)
col_collection.objects.link(ob_cast_g)
col_collection.objects.link(ob_cast_b)
col_collection.objects.link(ob_cast_r_tgt)
col_collection.objects.link(ob_cast_g_tgt)
col_collection.objects.link(ob_cast_b_tgt)
col_collection.objects.link(ob_spec_target)
col_collection.objects.link(ob_spec_r)
col_collection.objects.link(ob_spec_g)
col_collection.objects.link(ob_spec_b)
col_collection.objects.link(ob_caustic_decal)

# ---- scene / render settings (as saved in the file)
scene.camera = ob_camera
scene.frame_start = 1; scene.frame_end = 250; scene.frame_set(1)
scene.render.engine = 'CYCLES'
scene.render.resolution_x = 1600
scene.render.resolution_y = 1600
scene.render.bake_bias = 0.0
scene.render.bake_samples = 0
scene.cycles.samples = 192
scene.cycles.sampling_pattern = 'TABULATED_SOBOL'
scene.cycles.blur_glossy = 0.0
scene.cycles.max_bounces = 16
scene.cycles.diffuse_bounces = 6
scene.cycles.glossy_bounces = 10
scene.cycles.transmission_bounces = 16
scene.cycles.transparent_max_bounces = 12
scene.cycles.sample_clamp_indirect = 3.0
scene.eevee.use_volume_custom_range = False
scene.view_settings.look = 'Medium High Contrast'
scene.view_settings.view_transform = 'Filmic'
scene.view_settings.exposure = 0.35
bpy.context.view_layer.update()
